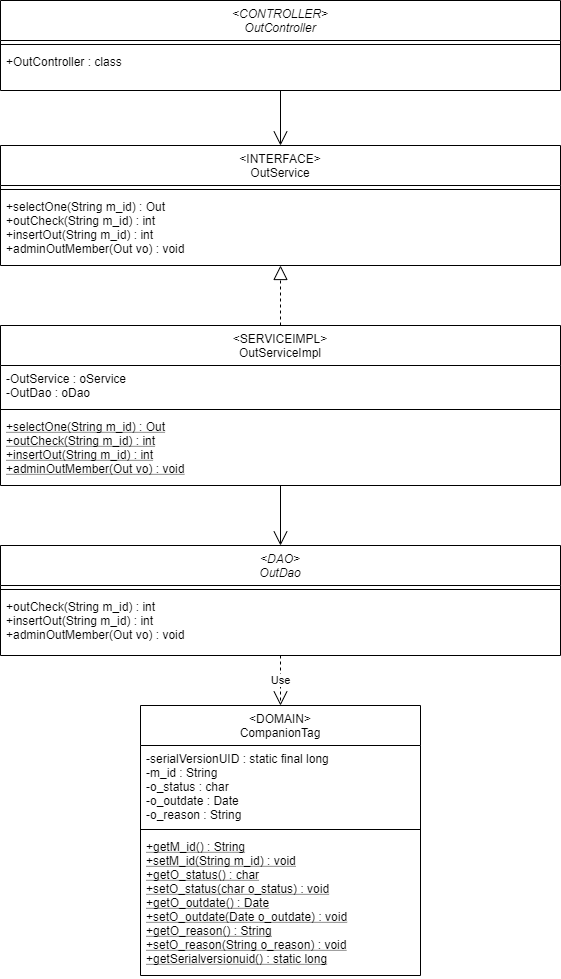

The diagram above was exported from draw.io. Its source (the exported page's mxGraphModel, read from the mxfile embedded in the PNG):
<mxGraphModel dx="1865" dy="1660" grid="1" gridSize="10" guides="1" tooltips="1" connect="1" arrows="1" fold="1" page="1" pageScale="1" pageWidth="827" pageHeight="1169" math="0" shadow="0">
  <root>
    <mxCell id="WIyWlLk6GJQsqaUBKTNV-0" />
    <mxCell id="WIyWlLk6GJQsqaUBKTNV-1" parent="WIyWlLk6GJQsqaUBKTNV-0" />
    <mxCell id="zkfFHV4jXpPFQw0GAbJ--0" value="&lt;DAO&gt;&#10;OutDao" style="swimlane;fontStyle=2;align=center;verticalAlign=top;childLayout=stackLayout;horizontal=1;startSize=40;horizontalStack=0;resizeParent=1;resizeLast=0;collapsible=1;marginBottom=0;rounded=0;shadow=0;strokeWidth=1;" parent="WIyWlLk6GJQsqaUBKTNV-1" vertex="1">
      <mxGeometry x="-240" y="-80" width="560" height="110" as="geometry">
        <mxRectangle x="230" y="140" width="160" height="26" as="alternateBounds" />
      </mxGeometry>
    </mxCell>
    <mxCell id="zkfFHV4jXpPFQw0GAbJ--4" value="" style="line;html=1;strokeWidth=1;align=left;verticalAlign=middle;spacingTop=-1;spacingLeft=3;spacingRight=3;rotatable=0;labelPosition=right;points=[];portConstraint=eastwest;" parent="zkfFHV4jXpPFQw0GAbJ--0" vertex="1">
      <mxGeometry y="40" width="560" height="8" as="geometry" />
    </mxCell>
    <mxCell id="zkfFHV4jXpPFQw0GAbJ--5" value="+outCheck(String m_id) : int&#10;+insertOut(String m_id) : int&#10;+adminOutMember(Out vo) : void" style="text;align=left;verticalAlign=top;spacingLeft=4;spacingRight=4;overflow=hidden;rotatable=0;points=[[0,0.5],[1,0.5]];portConstraint=eastwest;" parent="zkfFHV4jXpPFQw0GAbJ--0" vertex="1">
      <mxGeometry y="48" width="560" height="62" as="geometry" />
    </mxCell>
    <mxCell id="zkfFHV4jXpPFQw0GAbJ--13" value="&lt;INTERFACE&gt;&#10;OutService" style="swimlane;fontStyle=0;align=center;verticalAlign=top;childLayout=stackLayout;horizontal=1;startSize=40;horizontalStack=0;resizeParent=1;resizeLast=0;collapsible=1;marginBottom=0;rounded=0;shadow=0;strokeWidth=1;" parent="WIyWlLk6GJQsqaUBKTNV-1" vertex="1">
      <mxGeometry x="-240" y="-480" width="560" height="120" as="geometry">
        <mxRectangle x="340" y="380" width="170" height="26" as="alternateBounds" />
      </mxGeometry>
    </mxCell>
    <mxCell id="zkfFHV4jXpPFQw0GAbJ--15" value="" style="line;html=1;strokeWidth=1;align=left;verticalAlign=middle;spacingTop=-1;spacingLeft=3;spacingRight=3;rotatable=0;labelPosition=right;points=[];portConstraint=eastwest;" parent="zkfFHV4jXpPFQw0GAbJ--13" vertex="1">
      <mxGeometry y="40" width="560" height="8" as="geometry" />
    </mxCell>
    <mxCell id="zkfFHV4jXpPFQw0GAbJ--14" value="+selectOne(String m_id) : Out &#10;+outCheck(String m_id) : int &#10;&#09;+insertOut(String m_id) : int &#10;+adminOutMember(Out vo) : void " style="text;align=left;verticalAlign=top;spacingLeft=4;spacingRight=4;overflow=hidden;rotatable=0;points=[[0,0.5],[1,0.5]];portConstraint=eastwest;" parent="zkfFHV4jXpPFQw0GAbJ--13" vertex="1">
      <mxGeometry y="48" width="560" height="72" as="geometry" />
    </mxCell>
    <mxCell id="2_8feMBM2fRDJrI5eyO3-23" value="&lt;DOMAIN&gt;&#10;CompanionTag" style="swimlane;fontStyle=0;align=center;verticalAlign=top;childLayout=stackLayout;horizontal=1;startSize=40;horizontalStack=0;resizeParent=1;resizeLast=0;collapsible=1;marginBottom=0;rounded=0;shadow=0;strokeWidth=1;" parent="WIyWlLk6GJQsqaUBKTNV-1" vertex="1">
      <mxGeometry x="-100" y="80" width="280" height="270" as="geometry">
        <mxRectangle x="130" y="380" width="160" height="26" as="alternateBounds" />
      </mxGeometry>
    </mxCell>
    <mxCell id="2_8feMBM2fRDJrI5eyO3-24" value="-serialVersionUID : static final long&#10;-m_id : String&#10;-o_status : char&#10;-o_outdate : Date&#10;-o_reason : String" style="text;align=left;verticalAlign=top;spacingLeft=4;spacingRight=4;overflow=hidden;rotatable=0;points=[[0,0.5],[1,0.5]];portConstraint=eastwest;rounded=0;shadow=0;html=0;" parent="2_8feMBM2fRDJrI5eyO3-23" vertex="1">
      <mxGeometry y="40" width="280" height="80" as="geometry" />
    </mxCell>
    <mxCell id="2_8feMBM2fRDJrI5eyO3-25" value="" style="line;html=1;strokeWidth=1;align=left;verticalAlign=middle;spacingTop=-1;spacingLeft=3;spacingRight=3;rotatable=0;labelPosition=right;points=[];portConstraint=eastwest;" parent="2_8feMBM2fRDJrI5eyO3-23" vertex="1">
      <mxGeometry y="120" width="280" height="8" as="geometry" />
    </mxCell>
    <mxCell id="2_8feMBM2fRDJrI5eyO3-26" value="+getM_id() : String&#10;+setM_id(String m_id) : void&#10;+getO_status() : char&#10;+setO_status(char o_status) : void&#10;+getO_outdate() : Date&#10;+setO_outdate(Date o_outdate) : void&#10;+getO_reason() : String&#10;+setO_reason(String o_reason) : void&#10;+getSerialversionuid() : static long" style="text;align=left;verticalAlign=top;spacingLeft=4;spacingRight=4;overflow=hidden;rotatable=0;points=[[0,0.5],[1,0.5]];portConstraint=eastwest;fontStyle=4" parent="2_8feMBM2fRDJrI5eyO3-23" vertex="1">
      <mxGeometry y="128" width="280" height="142" as="geometry" />
    </mxCell>
    <mxCell id="2_8feMBM2fRDJrI5eyO3-31" value="&lt;SERVICEIMPL&gt;&#10;OutServiceImpl" style="swimlane;fontStyle=0;align=center;verticalAlign=top;childLayout=stackLayout;horizontal=1;startSize=40;horizontalStack=0;resizeParent=1;resizeLast=0;collapsible=1;marginBottom=0;rounded=0;shadow=0;strokeWidth=1;" parent="WIyWlLk6GJQsqaUBKTNV-1" vertex="1">
      <mxGeometry x="-240" y="-300" width="560" height="160" as="geometry">
        <mxRectangle x="130" y="380" width="160" height="26" as="alternateBounds" />
      </mxGeometry>
    </mxCell>
    <mxCell id="2_8feMBM2fRDJrI5eyO3-32" value="-OutService : oService&#10;-OutDao : oDao" style="text;align=left;verticalAlign=top;spacingLeft=4;spacingRight=4;overflow=hidden;rotatable=0;points=[[0,0.5],[1,0.5]];portConstraint=eastwest;rounded=0;shadow=0;html=0;" parent="2_8feMBM2fRDJrI5eyO3-31" vertex="1">
      <mxGeometry y="40" width="560" height="40" as="geometry" />
    </mxCell>
    <mxCell id="2_8feMBM2fRDJrI5eyO3-33" value="" style="line;html=1;strokeWidth=1;align=left;verticalAlign=middle;spacingTop=-1;spacingLeft=3;spacingRight=3;rotatable=0;labelPosition=right;points=[];portConstraint=eastwest;" parent="2_8feMBM2fRDJrI5eyO3-31" vertex="1">
      <mxGeometry y="80" width="560" height="8" as="geometry" />
    </mxCell>
    <mxCell id="2_8feMBM2fRDJrI5eyO3-34" value="+selectOne(String m_id) : Out&#10;+outCheck(String m_id) : int&#10;+insertOut(String m_id) : int&#10;+adminOutMember(Out vo) : void" style="text;align=left;verticalAlign=top;spacingLeft=4;spacingRight=4;overflow=hidden;rotatable=0;points=[[0,0.5],[1,0.5]];portConstraint=eastwest;fontStyle=4" parent="2_8feMBM2fRDJrI5eyO3-31" vertex="1">
      <mxGeometry y="88" width="560" height="72" as="geometry" />
    </mxCell>
    <mxCell id="2_8feMBM2fRDJrI5eyO3-37" value="" style="endArrow=block;dashed=1;endFill=0;endSize=12;html=1;exitX=0.5;exitY=0;exitDx=0;exitDy=0;" parent="WIyWlLk6GJQsqaUBKTNV-1" source="2_8feMBM2fRDJrI5eyO3-31" target="zkfFHV4jXpPFQw0GAbJ--14" edge="1">
      <mxGeometry width="160" relative="1" as="geometry">
        <mxPoint x="-50" y="350" as="sourcePoint" />
        <mxPoint y="160" as="targetPoint" />
      </mxGeometry>
    </mxCell>
    <mxCell id="2_8feMBM2fRDJrI5eyO3-38" value="" style="endArrow=open;endFill=1;endSize=12;html=1;entryX=0.5;entryY=0;entryDx=0;entryDy=0;" parent="WIyWlLk6GJQsqaUBKTNV-1" source="2_8feMBM2fRDJrI5eyO3-34" target="zkfFHV4jXpPFQw0GAbJ--0" edge="1">
      <mxGeometry width="160" relative="1" as="geometry">
        <mxPoint x="443" y="140" as="sourcePoint" />
        <mxPoint x="110" y="470" as="targetPoint" />
      </mxGeometry>
    </mxCell>
    <mxCell id="2_8feMBM2fRDJrI5eyO3-39" value="" style="endArrow=open;endFill=1;endSize=12;html=1;entryX=0.5;entryY=0;entryDx=0;entryDy=0;" parent="WIyWlLk6GJQsqaUBKTNV-1" source="WYp8G4mqVJeu2QBo0rp2-2" target="zkfFHV4jXpPFQw0GAbJ--13" edge="1">
      <mxGeometry width="160" relative="1" as="geometry">
        <mxPoint x="40" y="-531" as="sourcePoint" />
        <mxPoint x="110" y="-240" as="targetPoint" />
      </mxGeometry>
    </mxCell>
    <mxCell id="2_8feMBM2fRDJrI5eyO3-42" value="Use" style="endArrow=open;endSize=12;dashed=1;html=1;entryX=0.5;entryY=0;entryDx=0;entryDy=0;" parent="WIyWlLk6GJQsqaUBKTNV-1" source="zkfFHV4jXpPFQw0GAbJ--5" target="2_8feMBM2fRDJrI5eyO3-23" edge="1">
      <mxGeometry width="160" relative="1" as="geometry">
        <mxPoint x="-190" y="-640" as="sourcePoint" />
        <mxPoint x="-520" y="319.9999999999991" as="targetPoint" />
        <Array as="points" />
      </mxGeometry>
    </mxCell>
    <mxCell id="WYp8G4mqVJeu2QBo0rp2-0" value="&lt;CONTROLLER&gt;&#10;OutController" style="swimlane;fontStyle=2;align=center;verticalAlign=top;childLayout=stackLayout;horizontal=1;startSize=40;horizontalStack=0;resizeParent=1;resizeLast=0;collapsible=1;marginBottom=0;rounded=0;shadow=0;strokeWidth=1;" parent="WIyWlLk6GJQsqaUBKTNV-1" vertex="1">
      <mxGeometry x="-240" y="-625" width="560" height="90" as="geometry">
        <mxRectangle x="230" y="140" width="160" height="26" as="alternateBounds" />
      </mxGeometry>
    </mxCell>
    <mxCell id="WYp8G4mqVJeu2QBo0rp2-1" value="" style="line;html=1;strokeWidth=1;align=left;verticalAlign=middle;spacingTop=-1;spacingLeft=3;spacingRight=3;rotatable=0;labelPosition=right;points=[];portConstraint=eastwest;" parent="WYp8G4mqVJeu2QBo0rp2-0" vertex="1">
      <mxGeometry y="40" width="560" height="8" as="geometry" />
    </mxCell>
    <mxCell id="WYp8G4mqVJeu2QBo0rp2-2" value="+OutController : class" style="text;align=left;verticalAlign=top;spacingLeft=4;spacingRight=4;overflow=hidden;rotatable=0;points=[[0,0.5],[1,0.5]];portConstraint=eastwest;" parent="WYp8G4mqVJeu2QBo0rp2-0" vertex="1">
      <mxGeometry y="48" width="560" height="42" as="geometry" />
    </mxCell>
  </root>
</mxGraphModel>